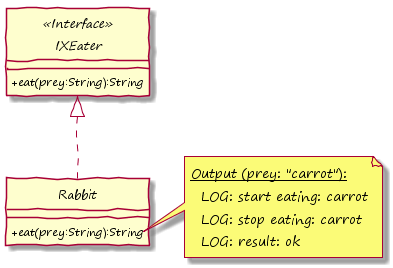

The diagram above was rendered by PlantUML. Its source (embedded in the PNG):
@startuml

hide circle
skinparam handwritten true
skinparam DefaultFontName "Segoe Print"
skinparam classAttributeIconSize 0


interface IXEater <<Interface>> {
	+eat(prey:String):String
} 

class Rabbit {
    +eat(prey:String):String
}

Rabbit .up-|> IXEater

note right of Rabbit::eat
  <u>Output (prey: "carrot"):</u>
    LOG: start eating: carrot
    LOG: stop eating: carrot
    LOG: result: ok
end note

@enduml